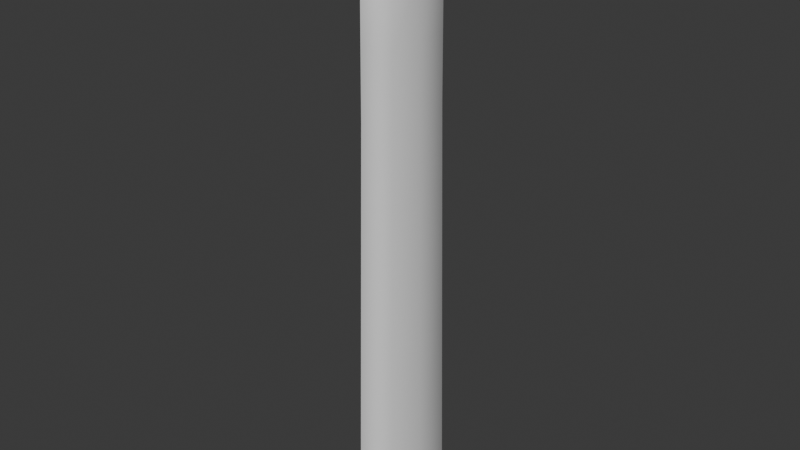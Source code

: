 # Source: ARCHPIECE1.blend  (saved by Blender 5.0.118; exported with 4.5.12 LTS)
import bpy
from mathutils import Matrix  # noqa: F401  (used for matrix-valued properties, if any)

bpy.ops.wm.read_factory_settings(use_empty=True)
scene = bpy.context.scene
scene.name = 'Scene'

# ---- collections
col_collection = bpy.data.collections.new('Collection'); scene.collection.children.link(col_collection)

# ---- world
world_world = bpy.data.worlds.new('World'); scene.world = world_world
world_world.use_nodes = True; world_world.node_tree.nodes.clear()
_N = world_world.node_tree.nodes; _L = world_world.node_tree.links
n0 = _N.new('ShaderNodeOutputWorld'); n0.name = 'World Output'; n0.location = (300, 300)
n1 = _N.new('ShaderNodeBackground'); n1.name = 'Background'; n1.location = (10, 300)
n1.inputs[0].default_value = (0.05088, 0.05088, 0.05088, 1.0)
_L.new(n1.outputs[0], n0.inputs[0])
n0.is_active_output = True
world_world.color = (0.05088, 0.05088, 0.05088)
world_world.sun_shadow_jitter_overblur = 0.0

# ---- meshes
me_plane_002 = bpy.data.meshes.new('Plane.002')
me_plane_002.from_pydata([(0.1086, 0.2545, -3.013), (0.07508, 0.1382, 0.6985), (0.06009, 0.09305, 0.8176), (0.04655, 0.08315, 0.8949), (-0.02411, 0.1309, 0.9), (-0.0276, 0.3665, -3.013), (-0.02637, 0.2132, 0.6714), (-0.02462, 0.1858, 0.8035), (-0.1634, 0.007643, -3.013), (-0.1318, -0.006706, 0.6477), (-0.1131, -0.01316, 0.8168), (-0.09332, -0.01756, 0.905), (-0.0276, -0.4267, -3.013), (-0.02652, -0.2691, 0.6755), (-0.02548, -0.2529, 0.8065), (-0.0251, -0.1951, 0.9011), (0.1086, 0.01675, -3.013), (0.08598, 0.001625, 0.6225), (0.07117, -0.007965, 0.8023), (0.04783, -0.01525, 0.8996), (0.1086, -0.2706, -3.013), (0.07448, -0.1693, 0.7038), (0.05778, -0.149, 0.8208), (-0.02411, 0.02413, 0.9483), (0.04566, -0.1298, 0.8974), (-0.1592, -0.1968, -3.022), (-0.126, -0.1282, 0.6889), (-0.1138, -0.1218, 0.7906), (-0.09818, -0.1113, 0.8776), (-0.1634, 0.2378, -3.013), (-0.1288, 0.1283, 0.697), (-0.1151, 0.1023, 0.7975), (-0.1003, 0.07927, 0.8846), (0.08349, 0.2052, 0.528), (-0.02734, 0.2976, 0.5229), (-0.1383, 0.004418, 0.5183), (-0.02736, -0.3499, 0.5237), (0.08466, 0.01223, 0.5136), (0.08342, -0.2218, 0.529), (-0.1346, -0.1621, 0.5217), (-0.138, 0.1916, 0.5277), (0.08645, 0.2111, -0.2898), (-0.02737, 0.3057, -0.2944), (-0.1412, 0.004799, -0.2984), (-0.02739, -0.3589, -0.2937), (0.08748, 0.01276, -0.3026), (0.08639, -0.2275, -0.289), (-0.1375, -0.1662, -0.2965), (-0.141, 0.1971, -0.2901), (0.08947, 0.217, -0.6617), (-0.0274, 0.314, -0.6657), (-0.1443, 0.005188, -0.6691), (-0.02742, -0.3682, -0.6651), (0.09036, 0.01331, -0.6727), (0.08942, -0.2334, -0.661), (-0.1404, -0.1704, -0.6687), (-0.144, 0.2027, -0.662), (0.09362, 0.2252, -1.173), (-0.02744, 0.3254, -1.177), (-0.1484, 0.005722, -1.179), (-0.02746, -0.3809, -1.176), (0.09432, 0.01406, -1.182), (0.09358, -0.2415, -1.173), (-0.1445, -0.1762, -1.181), (-0.1482, 0.2103, -1.174), (0.09674, 0.2313, -1.558), (-0.02748, 0.334, -1.56), (-0.1515, 0.006123, -1.562), (-0.02749, -0.3905, -1.56), (0.0973, 0.01462, -1.564), (0.09671, -0.2476, -1.557), (-0.1476, -0.1805, -1.566), (-0.1514, 0.2161, -1.558), (-0.02735, 0.3016, 0.1142), (-0.1398, 0.004609, 0.11), (-0.02737, -0.3544, 0.115), (0.08607, 0.0125, 0.1055), (0.08491, -0.2246, 0.12), (-0.136, -0.1642, 0.1126), (-0.1395, 0.1944, 0.1188), (0.08497, 0.2081, 0.1191)], [], [(9, 26, 27, 10), (1, 6, 7, 2), (6, 30, 31, 7), (14, 22, 24, 15), (39, 36, 13, 26), (70, 68, 12, 20), (26, 13, 14, 27), (27, 14, 15, 28), (23, 19, 3, 4), (11, 23, 4, 32), (7, 31, 32, 4), (22, 14, 13, 21), (18, 2, 3, 19), (35, 39, 26, 9), (17, 1, 2, 18), (37, 33, 1, 17), (15, 24, 19, 23), (30, 9, 10, 31), (40, 35, 9, 30), (7, 4, 3, 2), (22, 18, 19, 24), (72, 66, 5, 29), (21, 17, 18, 22), (38, 37, 17, 21), (31, 10, 11, 32), (33, 34, 6, 1), (28, 15, 23, 11), (10, 27, 28, 11), (80, 73, 34, 33), (77, 76, 37, 38), (30, 6, 34, 40), (79, 74, 35, 40), (76, 80, 33, 37), (74, 78, 39, 35), (21, 13, 36, 38), (78, 75, 36, 39), (55, 52, 44, 47), (51, 55, 47, 43), (53, 49, 41, 45), (56, 51, 43, 48), (54, 53, 45, 46), (49, 50, 42, 41), (79, 73, 42, 48), (77, 75, 44, 46), (57, 58, 50, 49), (62, 61, 53, 54), (64, 59, 51, 56), (61, 57, 49, 53), (59, 63, 55, 51), (63, 60, 52, 55), (48, 42, 50, 56), (46, 44, 52, 54), (71, 68, 60, 63), (67, 71, 63, 59), (69, 65, 57, 61), (72, 67, 59, 64), (70, 69, 61, 62), (65, 66, 58, 57), (56, 50, 58, 64), (54, 52, 60, 62), (0, 5, 66, 65), (20, 16, 69, 70), (29, 8, 67, 72), (16, 0, 65, 69), (8, 25, 71, 67), (25, 12, 68, 71), (64, 58, 66, 72), (62, 60, 68, 70), (38, 36, 75, 77), (40, 34, 73, 79), (47, 44, 75, 78), (43, 47, 78, 74), (45, 41, 80, 76), (48, 43, 74, 79), (46, 45, 76, 77), (41, 42, 73, 80)])
me_plane_002.polygons.foreach_set('use_smooth', [True] * 76)
_k = {(0, 16): 1.0, (1, 17): 1.0, (2, 18): 1.0, (3, 19): 1.0, (8, 29): 1.0, (9, 30): 1.0, (10, 31): 1.0, (11, 32): 1.0, (12, 25): 1.0, (13, 26): 1.0, (14, 27): 1.0, (15, 28): 1.0, (16, 20): 1.0, (17, 21): 1.0, (18, 22): 1.0, (19, 24): 1.0, (12, 20): 1.0, (13, 21): 1.0, (14, 22): 1.0, (15, 24): 1.0, (8, 25): 1.0, (9, 26): 1.0, (10, 27): 1.0, (11, 28): 1.0, (5, 29): 1.0, (6, 30): 1.0, (7, 31): 1.0, (4, 32): 1.0, (1, 2): 0.43, (6, 7): 1.0, (9, 10): 1.0, (13, 14): 0.76, (21, 22): 1.0, (26, 27): 1.0, (30, 31): 1.0, (0, 65): 0.43, (6, 34): 1.0, (9, 35): 1.0, (13, 36): 1.0, (17, 37): 1.0, (21, 38): 1.0, (26, 39): 1.0, (30, 40): 1.0, (0, 5): 1.0, (1, 6): 1.0, (2, 7): 1.0, (3, 4): 1.0, (2, 3): 0.43, (4, 7): 1.0, (10, 11): 1.0, (14, 15): 0.76, (22, 24): 1.0, (27, 28): 1.0, (31, 32): 1.0, (1, 33): 0.43, (34, 73): 1.0, (35, 74): 1.0, (36, 75): 1.0, (37, 76): 1.0, (38, 77): 1.0, (39, 78): 1.0, (40, 79): 1.0, (41, 80): 0.43, (42, 50): 1.0, (43, 51): 1.0, (44, 52): 1.0, (45, 53): 1.0, (46, 54): 1.0, (47, 55): 1.0, (48, 56): 1.0, (41, 49): 0.43, (50, 58): 1.0, (51, 59): 1.0, (52, 60): 1.0, (53, 61): 1.0, (54, 62): 1.0, (55, 63): 1.0, (56, 64): 1.0, (49, 57): 0.43, (58, 66): 1.0, (59, 67): 1.0, (60, 68): 1.0, (61, 69): 1.0, (62, 70): 1.0, (63, 71): 1.0, (64, 72): 1.0, (57, 65): 0.43, (5, 66): 1.0, (8, 67): 1.0, (12, 68): 1.0, (16, 69): 1.0, (20, 70): 1.0, (25, 71): 1.0, (29, 72): 1.0, (42, 73): 1.0, (43, 74): 1.0, (44, 75): 1.0, (45, 76): 1.0, (46, 77): 1.0, (47, 78): 1.0, (48, 79): 1.0, (33, 80): 0.43}
me_plane_002.attributes.new('crease_edge', 'FLOAT', 'EDGE').data.foreach_set('value', [_k.get((min(e.vertices), max(e.vertices)), 0.0) for e in me_plane_002.edges])
_uv = me_plane_002.uv_layers.new(name='UVMap')
_uv.uv.foreach_set('vector', [0.6698, 0.7358, 0.7043, 0.7358, 0.7084, 0.8253, 0.6735, 0.8253, 0.5194, 0.7358, 0.5775, 0.7358, 0.58, 0.8253, 0.5181, 0.8253, 0.5775, 0.7358, 0.6359, 0.7358, 0.6402, 0.8253, 0.58, 0.8253, 0.3751, 0.8253, 0.437, 0.8253, 0.4372, 0.8567, 0.3747, 0.8567, 0.3019, 0.6622, 0.3723, 0.6684, 0.372, 0.7358, 0.3019, 0.7358, 0.4354, 0.5511, 0.3723, 0.5511, 0.3723, 0.4466, 0.4354, 0.4466, 0.3019, 0.7358, 0.372, 0.7358, 0.3751, 0.8253, 0.306, 0.8253, 0.306, 0.8253, 0.3751, 0.8253, 0.3747, 0.8567, 0.3082, 0.8567, 0.4996, 0.956, 0.4834, 0.8567, 0.5211, 0.8567, 0.58, 0.8567, 0.6743, 0.8567, 0.4996, 0.956, 0.58, 0.8567, 0.641, 0.8567, 0.58, 0.8253, 0.6402, 0.8253, 0.641, 0.8567, 0.58, 0.8567, 0.437, 0.8253, 0.3751, 0.8253, 0.372, 0.7358, 0.4351, 0.7358, 0.4848, 0.8253, 0.5181, 0.8253, 0.5211, 0.8567, 0.4834, 0.8567, 0.6692, 0.6684, 0.7043, 0.6622, 0.7043, 0.7358, 0.6698, 0.7358, 0.4834, 0.7358, 0.5194, 0.7358, 0.5181, 0.8253, 0.4848, 0.8253, 0.4838, 0.6684, 0.5197, 0.6684, 0.5194, 0.7358, 0.4834, 0.7358, 0.3747, 0.8567, 0.4372, 0.8567, 0.4834, 0.8567, 0.4996, 0.956, 0.6359, 0.7358, 0.6698, 0.7358, 0.6735, 0.8253, 0.6402, 0.8253, 0.635, 0.6684, 0.6692, 0.6684, 0.6698, 0.7358, 0.6359, 0.7358, 0.58, 0.8253, 0.58, 0.8567, 0.5211, 0.8567, 0.5181, 0.8253, 0.437, 0.8253, 0.4848, 0.8253, 0.4834, 0.8567, 0.4372, 0.8567, 0.635, 0.5511, 0.5772, 0.5511, 0.5772, 0.4466, 0.635, 0.4466, 0.4351, 0.7358, 0.4834, 0.7358, 0.4848, 0.8253, 0.437, 0.8253, 0.4354, 0.6684, 0.4838, 0.6684, 0.4834, 0.7358, 0.4351, 0.7358, 0.6402, 0.8253, 0.6735, 0.8253, 0.6743, 0.8567, 0.641, 0.8567, 0.5197, 0.6684, 0.5772, 0.6684, 0.5775, 0.7358, 0.5194, 0.7358, 0.3082, 0.8567, 0.3747, 0.8567, 0.4996, 0.956, 0.6743, 0.8567, 0.6735, 0.8253, 0.7084, 0.8253, 0.7106, 0.8567, 0.6743, 0.8567, 0.5197, 0.6553, 0.5772, 0.6553, 0.5772, 0.6684, 0.5197, 0.6684, 0.4354, 0.6553, 0.4838, 0.6553, 0.4838, 0.6684, 0.4354, 0.6684, 0.6359, 0.7358, 0.5775, 0.7358, 0.5772, 0.6684, 0.635, 0.6684, 0.635, 0.6553, 0.6692, 0.6553, 0.6692, 0.6684, 0.635, 0.6684, 0.4838, 0.6553, 0.5197, 0.6553, 0.5197, 0.6684, 0.4838, 0.6684, 0.6692, 0.6553, 0.7043, 0.6491, 0.7043, 0.6622, 0.6692, 0.6684, 0.4351, 0.7358, 0.372, 0.7358, 0.3723, 0.6684, 0.4354, 0.6684, 0.3019, 0.6491, 0.3723, 0.6553, 0.3723, 0.6684, 0.3019, 0.6622, 0.3019, 0.6092, 0.3723, 0.6155, 0.3723, 0.6422, 0.3019, 0.636, 0.6691, 0.6155, 0.7043, 0.6092, 0.7043, 0.636, 0.6692, 0.6422, 0.4838, 0.6155, 0.5197, 0.6155, 0.5197, 0.6422, 0.4838, 0.6422, 0.635, 0.6155, 0.6691, 0.6155, 0.6692, 0.6422, 0.635, 0.6422, 0.4354, 0.6155, 0.4838, 0.6155, 0.4838, 0.6422, 0.4354, 0.6422, 0.5197, 0.6155, 0.5772, 0.6155, 0.5772, 0.6422, 0.5197, 0.6422, 0.635, 0.6553, 0.5772, 0.6553, 0.5772, 0.6422, 0.635, 0.6422, 0.4354, 0.6553, 0.3723, 0.6553, 0.3723, 0.6422, 0.4354, 0.6422, 0.5197, 0.5787, 0.5772, 0.5787, 0.5772, 0.6155, 0.5197, 0.6155, 0.4354, 0.5787, 0.4838, 0.5787, 0.4838, 0.6155, 0.4354, 0.6155, 0.635, 0.5787, 0.6691, 0.5787, 0.6691, 0.6155, 0.635, 0.6155, 0.4838, 0.5787, 0.5197, 0.5787, 0.5197, 0.6155, 0.4838, 0.6155, 0.6691, 0.5787, 0.7043, 0.5724, 0.7043, 0.6092, 0.6691, 0.6155, 0.3019, 0.5724, 0.3723, 0.5787, 0.3723, 0.6155, 0.3019, 0.6092, 0.635, 0.6422, 0.5772, 0.6422, 0.5772, 0.6155, 0.635, 0.6155, 0.4354, 0.6422, 0.3723, 0.6422, 0.3723, 0.6155, 0.4354, 0.6155, 0.3019, 0.5448, 0.3723, 0.5511, 0.3723, 0.5787, 0.3019, 0.5724, 0.6691, 0.5511, 0.7043, 0.5448, 0.7043, 0.5724, 0.6691, 0.5787, 0.4838, 0.5511, 0.5197, 0.5511, 0.5197, 0.5787, 0.4838, 0.5787, 0.635, 0.5511, 0.6691, 0.5511, 0.6691, 0.5787, 0.635, 0.5787, 0.4354, 0.5511, 0.4838, 0.5511, 0.4838, 0.5787, 0.4354, 0.5787, 0.5197, 0.5511, 0.5772, 0.5511, 0.5772, 0.5787, 0.5197, 0.5787, 0.635, 0.6155, 0.5772, 0.6155, 0.5772, 0.5787, 0.635, 0.5787, 0.4354, 0.6155, 0.3723, 0.6155, 0.3723, 0.5787, 0.4354, 0.5787, 0.5197, 0.4466, 0.5772, 0.4466, 0.5772, 0.5511, 0.5197, 0.5511, 0.4354, 0.4466, 0.4838, 0.4466, 0.4838, 0.5511, 0.4354, 0.5511, 0.635, 0.4466, 0.6691, 0.4466, 0.6691, 0.5511, 0.635, 0.5511, 0.4838, 0.4466, 0.5197, 0.4466, 0.5197, 0.5511, 0.4838, 0.5511, 0.6691, 0.4466, 0.7043, 0.4401, 0.7043, 0.5448, 0.6691, 0.5511, 0.3019, 0.4401, 0.3723, 0.4466, 0.3723, 0.5511, 0.3019, 0.5448, 0.635, 0.5787, 0.5772, 0.5787, 0.5772, 0.5511, 0.635, 0.5511, 0.4354, 0.5787, 0.3723, 0.5787, 0.3723, 0.5511, 0.4354, 0.5511, 0.4354, 0.6684, 0.3723, 0.6684, 0.3723, 0.6553, 0.4354, 0.6553, 0.635, 0.6684, 0.5772, 0.6684, 0.5772, 0.6553, 0.635, 0.6553, 0.3019, 0.636, 0.3723, 0.6422, 0.3723, 0.6553, 0.3019, 0.6491, 0.6692, 0.6422, 0.7043, 0.636, 0.7043, 0.6491, 0.6692, 0.6553, 0.4838, 0.6422, 0.5197, 0.6422, 0.5197, 0.6553, 0.4838, 0.6553, 0.635, 0.6422, 0.6692, 0.6422, 0.6692, 0.6553, 0.635, 0.6553, 0.4354, 0.6422, 0.4838, 0.6422, 0.4838, 0.6553, 0.4354, 0.6553, 0.5197, 0.6422, 0.5772, 0.6422, 0.5772, 0.6553, 0.5197, 0.6553])
me_plane_002.update()

# ---- objects
ob_tallerverticalwallmesh1 = bpy.data.objects.new('tallerVERTICALWALLMESH1', me_plane_002)

# ---- transforms, parenting, visibility, modifiers, constraints
ob_tallerverticalwallmesh1.location = (0.0, 0.0, 0.0)

# ---- collection membership
col_collection.objects.link(ob_tallerverticalwallmesh1)

# ---- scene / render settings (as saved in the file)
scene.frame_start = 1; scene.frame_end = 250; scene.frame_set(1)
scene.render.engine = 'BLENDER_EEVEE_NEXT'
scene.render.bake_bias = 0.0
scene.render.bake_samples = 0
bpy.context.view_layer.update()

# ---- added for rendering (the .blend has no active camera and no usable light): camera, sun
cam_auto = bpy.data.cameras.new('AutoCamera')
cam_auto.lens = 50.0
cam_auto.sensor_width = 36.0
cam_auto.clip_end = 1000.0
ob_auto_camera = bpy.data.objects.new('AutoCamera', cam_auto)
scene.collection.objects.link(ob_auto_camera)
ob_auto_camera.location = (3.72713, -4.53552, 1.96677)
ob_auto_camera.rotation_euler = (1.09748, -7.21219e-08, 0.694738)
scene.camera = ob_auto_camera
light_auto_sun = bpy.data.lights.new('AutoSun', 'SUN')
light_auto_sun.energy = 3.0
light_auto_sun.angle = 0.0523599
ob_auto_sun = bpy.data.objects.new('AutoSun', light_auto_sun)
scene.collection.objects.link(ob_auto_sun)
ob_auto_sun.rotation_euler = (0.872665, 0.174533, 0.523599)
bpy.context.view_layer.update()
